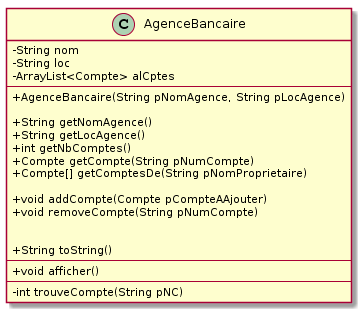

The diagram above was rendered by PlantUML. Its source (embedded in the PNG):
@startuml
skinparam classAttributeIconSize 0

class AgenceBancaire {
	- String nom 
	- String loc
	- ArrayList<Compte> alCptes
---
	+ AgenceBancaire(String pNomAgence, String pLocAgence) 
	
	+ String getNomAgence()
	+ String getLocAgence() 
	+ int getNbComptes() 
	+ Compte getCompte(String pNumCompte) 
	+ Compte[] getComptesDe(String pNomProprietaire) 
	
	+ void addCompte(Compte pCompteAAjouter)
	+ void removeCompte(String pNumCompte) 

	 
	+ String toString()
	---
        + void afficher()
	---
	- int trouveCompte(String pNC)
}
@enduml